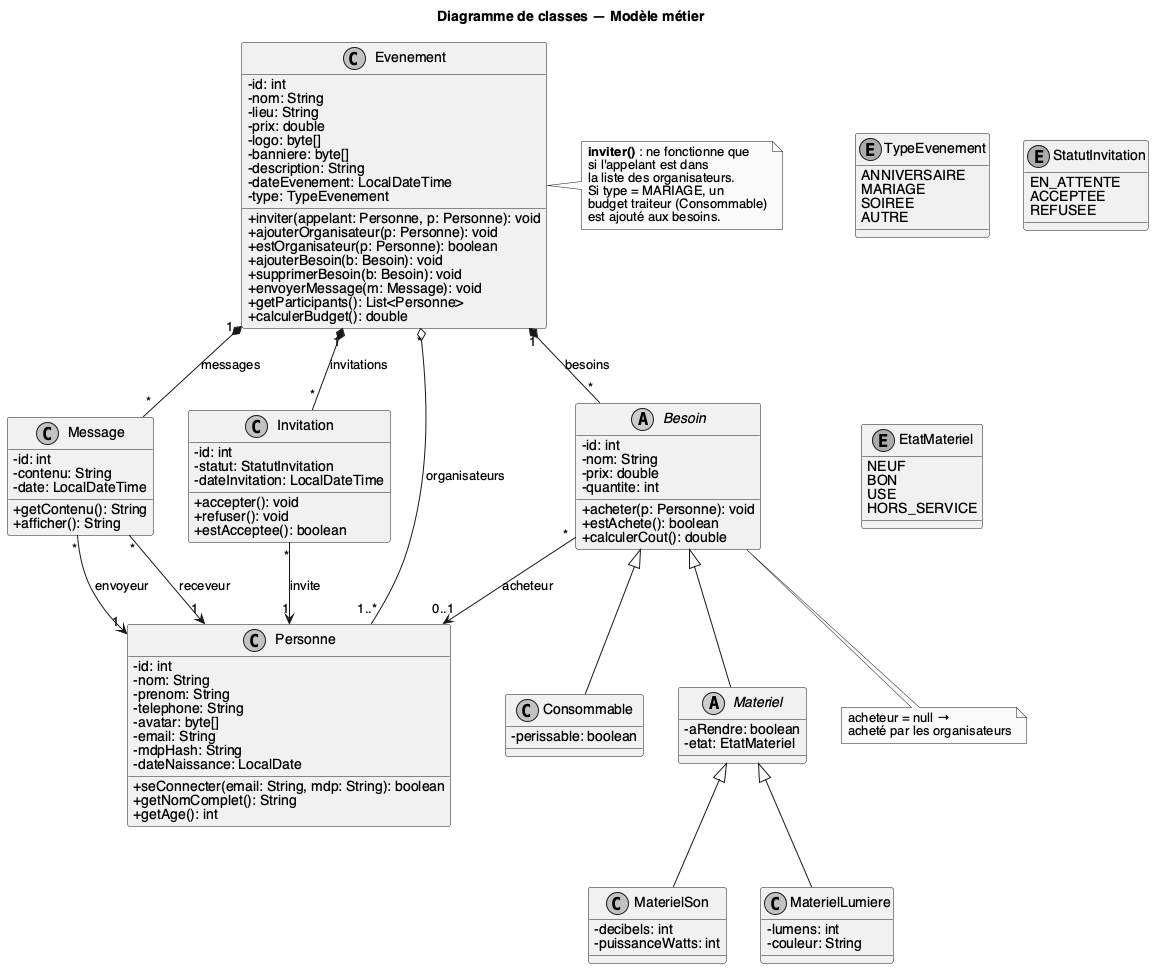

The diagram above was rendered by PlantUML. Its source (embedded in the PNG):
@startuml classes
skinparam shadowing false
skinparam monochrome true
skinparam defaultFontName Helvetica
skinparam classAttributeIconSize 0

title Diagramme de classes — Modèle métier

class Evenement {
  -id: int
  -nom: String
  -lieu: String
  -prix: double
  -logo: byte[]
  -banniere: byte[]
  -description: String
  -dateEvenement: LocalDateTime
  -type: TypeEvenement
  +inviter(appelant: Personne, p: Personne): void
  +ajouterOrganisateur(p: Personne): void
  +estOrganisateur(p: Personne): boolean
  +ajouterBesoin(b: Besoin): void
  +supprimerBesoin(b: Besoin): void
  +envoyerMessage(m: Message): void
  +getParticipants(): List<Personne>
  +calculerBudget(): double
}

enum TypeEvenement {
  ANNIVERSAIRE
  MARIAGE
  SOIREE
  AUTRE
}

class Message {
  -id: int
  -contenu: String
  -date: LocalDateTime
  +getContenu(): String
  +afficher(): String
}

class Invitation {
  -id: int
  -statut: StatutInvitation
  -dateInvitation: LocalDateTime
  +accepter(): void
  +refuser(): void
  +estAcceptee(): boolean
}

enum StatutInvitation {
  EN_ATTENTE
  ACCEPTEE
  REFUSEE
}

enum EtatMateriel {
  NEUF
  BON
  USE
  HORS_SERVICE
}

abstract class Besoin {
  -id: int
  -nom: String
  -prix: double
  -quantite: int
  +acheter(p: Personne): void
  +estAchete(): boolean
  +calculerCout(): double
}

class Consommable {
  -perissable: boolean
}

abstract class Materiel {
  -aRendre: boolean
  -etat: EtatMateriel
}

class MaterielSon {
  -decibels: int
  -puissanceWatts: int
}

class MaterielLumiere {
  -lumens: int
  -couleur: String
}

class Personne {
  -id: int
  -nom: String
  -prenom: String
  -telephone: String
  -avatar: byte[]
  -email: String
  -mdpHash: String
  -dateNaissance: LocalDate
  +seConnecter(email: String, mdp: String): boolean
  +getNomComplet(): String
  +getAge(): int
}

Evenement "*" o-- "1..*" Personne : organisateurs
Evenement "1" *-- "*" Invitation : invitations
Evenement "1" *-- "*" Besoin : besoins
Evenement "1" *-- "*" Message : messages

Message "*" --> "1" Personne : envoyeur
Message "*" --> "1" Personne : receveur
Invitation "*" --> "1" Personne : invite
Besoin "*" --> "0..1" Personne : acheteur

Besoin <|-- Consommable
Besoin <|-- Materiel
Materiel <|-- MaterielSon
Materiel <|-- MaterielLumiere

note right of Evenement
  **inviter()** : ne fonctionne que
  si l'appelant est dans
  la liste des organisateurs.
  Si type = MARIAGE, un
  budget traiteur (Consommable)
  est ajouté aux besoins.
end note

note "acheteur = null →\nacheté par les organisateurs" as N2
Besoin .. N2

@enduml